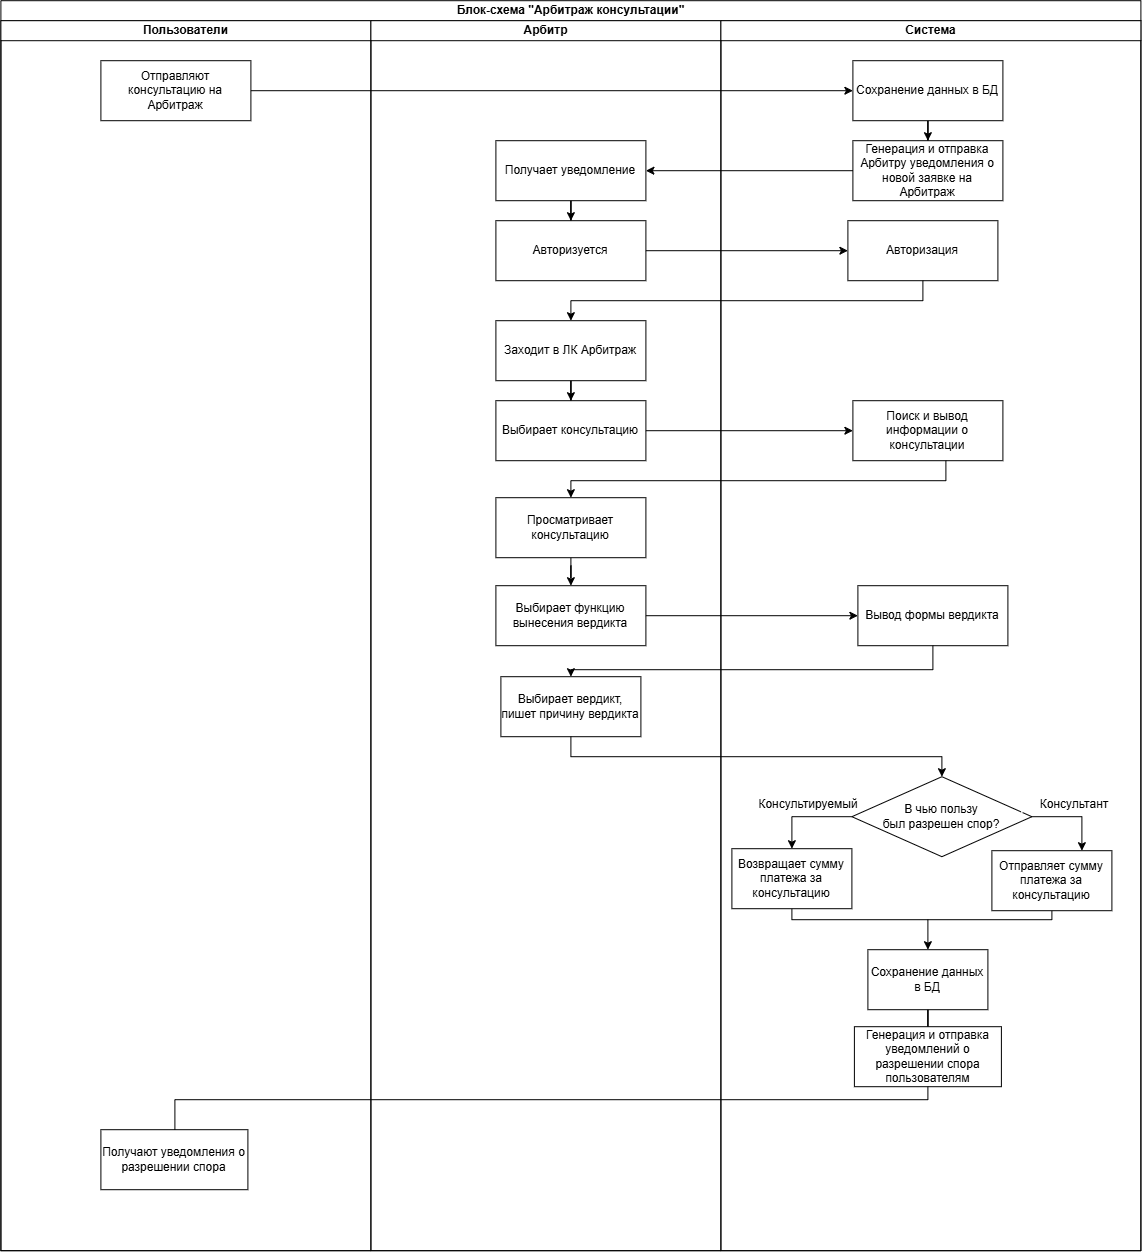

The diagram above was exported from draw.io. Its source (the exported page's mxGraphModel, read from the mxfile embedded in the PNG):
<mxGraphModel dx="1349" dy="1124" grid="1" gridSize="10" guides="1" tooltips="1" connect="1" arrows="1" fold="1" page="1" pageScale="1" pageWidth="1169" pageHeight="1654" math="0" shadow="0">
  <root>
    <mxCell id="0" />
    <mxCell id="1" parent="0" />
    <mxCell id="uWCfRyfGTFXiy61DLuCr-1" parent="1" style="swimlane;html=1;childLayout=stackLayout;resizeParent=1;resizeParentMax=0;startSize=20;" value="Блок-схема &quot;Арбитраж консультации&quot;" vertex="1">
      <mxGeometry height="1250" width="1140" x="22" y="41" as="geometry" />
    </mxCell>
    <mxCell id="uWCfRyfGTFXiy61DLuCr-2" parent="uWCfRyfGTFXiy61DLuCr-1" style="swimlane;html=1;startSize=20;" value="Пользователи" vertex="1">
      <mxGeometry height="1230" width="370" y="20" as="geometry" />
    </mxCell>
    <mxCell id="uWCfRyfGTFXiy61DLuCr-5" parent="uWCfRyfGTFXiy61DLuCr-2" style="rounded=0;whiteSpace=wrap;html=1;" value="Отправляют консультацию на Арбитраж" vertex="1">
      <mxGeometry height="60" width="150" x="100" y="40" as="geometry" />
    </mxCell>
    <mxCell id="uWCfRyfGTFXiy61DLuCr-55" parent="uWCfRyfGTFXiy61DLuCr-2" style="rounded=0;whiteSpace=wrap;html=1;" value="Получают уведомления о разрешении спора" vertex="1">
      <mxGeometry height="60" width="147" x="100" y="1109" as="geometry" />
    </mxCell>
    <mxCell id="uWCfRyfGTFXiy61DLuCr-3" parent="uWCfRyfGTFXiy61DLuCr-1" style="swimlane;html=1;startSize=20;" value="Арбитр" vertex="1">
      <mxGeometry height="1230" width="350" x="370" y="20" as="geometry" />
    </mxCell>
    <mxCell id="uWCfRyfGTFXiy61DLuCr-13" edge="1" parent="uWCfRyfGTFXiy61DLuCr-3" source="uWCfRyfGTFXiy61DLuCr-10" style="edgeStyle=orthogonalEdgeStyle;rounded=0;orthogonalLoop=1;jettySize=auto;html=1;" target="uWCfRyfGTFXiy61DLuCr-12" value="">
      <mxGeometry relative="1" as="geometry" />
    </mxCell>
    <mxCell id="uWCfRyfGTFXiy61DLuCr-10" parent="uWCfRyfGTFXiy61DLuCr-3" style="rounded=0;whiteSpace=wrap;html=1;" value="Получает уведомление&lt;br&gt;" vertex="1">
      <mxGeometry height="60" width="150" x="125" y="120" as="geometry" />
    </mxCell>
    <mxCell id="uWCfRyfGTFXiy61DLuCr-12" parent="uWCfRyfGTFXiy61DLuCr-3" style="rounded=0;whiteSpace=wrap;html=1;" value="Авторизуется&lt;br&gt;" vertex="1">
      <mxGeometry height="60" width="150" x="125" y="200" as="geometry" />
    </mxCell>
    <mxCell id="uWCfRyfGTFXiy61DLuCr-19" edge="1" parent="uWCfRyfGTFXiy61DLuCr-3" source="uWCfRyfGTFXiy61DLuCr-16" style="edgeStyle=orthogonalEdgeStyle;rounded=0;orthogonalLoop=1;jettySize=auto;html=1;" target="uWCfRyfGTFXiy61DLuCr-18" value="">
      <mxGeometry relative="1" as="geometry" />
    </mxCell>
    <mxCell id="uWCfRyfGTFXiy61DLuCr-16" parent="uWCfRyfGTFXiy61DLuCr-3" style="rounded=0;whiteSpace=wrap;html=1;" value="Заходит в ЛК Арбитраж&lt;br&gt;" vertex="1">
      <mxGeometry height="60" width="150" x="125" y="300" as="geometry" />
    </mxCell>
    <mxCell id="uWCfRyfGTFXiy61DLuCr-18" parent="uWCfRyfGTFXiy61DLuCr-3" style="rounded=0;whiteSpace=wrap;html=1;" value="Выбирает консультацию&lt;br&gt;" vertex="1">
      <mxGeometry height="60" width="150" x="125" y="380" as="geometry" />
    </mxCell>
    <mxCell id="uWCfRyfGTFXiy61DLuCr-35" edge="1" parent="uWCfRyfGTFXiy61DLuCr-3" source="uWCfRyfGTFXiy61DLuCr-26" style="edgeStyle=orthogonalEdgeStyle;rounded=0;orthogonalLoop=1;jettySize=auto;html=1;" target="uWCfRyfGTFXiy61DLuCr-34" value="">
      <mxGeometry relative="1" as="geometry" />
    </mxCell>
    <mxCell id="uWCfRyfGTFXiy61DLuCr-26" parent="uWCfRyfGTFXiy61DLuCr-3" style="rounded=0;whiteSpace=wrap;html=1;" value="Просматривает консультацию&lt;br&gt;" vertex="1">
      <mxGeometry height="60" width="150" x="125" y="477" as="geometry" />
    </mxCell>
    <mxCell id="uWCfRyfGTFXiy61DLuCr-34" parent="uWCfRyfGTFXiy61DLuCr-3" style="rounded=0;whiteSpace=wrap;html=1;" value="Выбирает функцию вынесения вердикта&lt;br&gt;" vertex="1">
      <mxGeometry height="60" width="150" x="125" y="565" as="geometry" />
    </mxCell>
    <mxCell id="uWCfRyfGTFXiy61DLuCr-48" parent="uWCfRyfGTFXiy61DLuCr-3" style="rounded=0;whiteSpace=wrap;html=1;labelBackgroundColor=none;fontColor=#FFFFFF;" value="&lt;span style=&quot;color: rgb(0, 0, 0);&quot;&gt;Выбирает вердикт, пишет причину вердикта&lt;/span&gt;" vertex="1">
      <mxGeometry height="60" width="140" x="130" y="656" as="geometry" />
    </mxCell>
    <mxCell id="uWCfRyfGTFXiy61DLuCr-4" parent="uWCfRyfGTFXiy61DLuCr-1" style="swimlane;html=1;startSize=20;" value="Система" vertex="1">
      <mxGeometry height="1230" width="420" x="720" y="20" as="geometry" />
    </mxCell>
    <mxCell id="uWCfRyfGTFXiy61DLuCr-9" edge="1" parent="uWCfRyfGTFXiy61DLuCr-4" source="uWCfRyfGTFXiy61DLuCr-6" style="edgeStyle=orthogonalEdgeStyle;rounded=0;orthogonalLoop=1;jettySize=auto;html=1;" target="uWCfRyfGTFXiy61DLuCr-8" value="">
      <mxGeometry relative="1" as="geometry" />
    </mxCell>
    <mxCell id="uWCfRyfGTFXiy61DLuCr-6" parent="uWCfRyfGTFXiy61DLuCr-4" style="rounded=0;whiteSpace=wrap;html=1;" value="Сохранение данных в БД&lt;br&gt;" vertex="1">
      <mxGeometry height="60" width="150" x="132" y="40" as="geometry" />
    </mxCell>
    <mxCell id="uWCfRyfGTFXiy61DLuCr-8" parent="uWCfRyfGTFXiy61DLuCr-4" style="rounded=0;whiteSpace=wrap;html=1;" value="Генерация и отправка Арбитру уведомления о новой заявке на Арбитраж&lt;br&gt;" vertex="1">
      <mxGeometry height="60" width="150" x="132" y="120" as="geometry" />
    </mxCell>
    <mxCell id="uWCfRyfGTFXiy61DLuCr-20" parent="uWCfRyfGTFXiy61DLuCr-4" style="rounded=0;whiteSpace=wrap;html=1;" value="Авторизация" vertex="1">
      <mxGeometry height="60" width="150" x="127" y="200" as="geometry" />
    </mxCell>
    <mxCell id="uWCfRyfGTFXiy61DLuCr-24" parent="uWCfRyfGTFXiy61DLuCr-4" style="rounded=0;whiteSpace=wrap;html=1;" value="Поиск и вывод информации о консультации&lt;br&gt;" vertex="1">
      <mxGeometry height="60" width="150" x="132" y="380" as="geometry" />
    </mxCell>
    <mxCell id="uWCfRyfGTFXiy61DLuCr-43" edge="1" parent="uWCfRyfGTFXiy61DLuCr-4" source="uWCfRyfGTFXiy61DLuCr-36" style="edgeStyle=orthogonalEdgeStyle;rounded=0;orthogonalLoop=1;jettySize=auto;html=1;exitX=0;exitY=0.5;exitDx=0;exitDy=0;entryX=0.5;entryY=0;entryDx=0;entryDy=0;" target="uWCfRyfGTFXiy61DLuCr-42">
      <mxGeometry relative="1" as="geometry">
        <Array as="points">
          <mxPoint x="71" y="796" />
        </Array>
      </mxGeometry>
    </mxCell>
    <mxCell id="uWCfRyfGTFXiy61DLuCr-44" connectable="0" parent="uWCfRyfGTFXiy61DLuCr-43" style="text;html=1;resizable=0;points=[];align=center;verticalAlign=middle;labelBackgroundColor=none;fontColor=#FFFFFF;" value="Ученик" vertex="1">
      <mxGeometry relative="1" x="-0.5125" y="1" as="geometry">
        <mxPoint x="-6.5" y="-11" as="offset" />
      </mxGeometry>
    </mxCell>
    <mxCell id="uWCfRyfGTFXiy61DLuCr-46" edge="1" parent="uWCfRyfGTFXiy61DLuCr-4" source="uWCfRyfGTFXiy61DLuCr-36" style="edgeStyle=orthogonalEdgeStyle;rounded=0;orthogonalLoop=1;jettySize=auto;html=1;exitX=1;exitY=0.5;exitDx=0;exitDy=0;entryX=0.75;entryY=0;entryDx=0;entryDy=0;fontColor=#FFFFFF;" target="uWCfRyfGTFXiy61DLuCr-45">
      <mxGeometry relative="1" as="geometry">
        <Array as="points">
          <mxPoint x="361" y="796" />
        </Array>
      </mxGeometry>
    </mxCell>
    <mxCell id="uWCfRyfGTFXiy61DLuCr-36" parent="uWCfRyfGTFXiy61DLuCr-4" style="rhombus;whiteSpace=wrap;html=1;" value="В чью пользу &lt;br&gt;был разрешен спор?" vertex="1">
      <mxGeometry height="80" width="180" x="131" y="756" as="geometry" />
    </mxCell>
    <mxCell id="uWCfRyfGTFXiy61DLuCr-37" parent="uWCfRyfGTFXiy61DLuCr-4" style="rounded=0;whiteSpace=wrap;html=1;" value="Вывод формы вердикта&lt;br&gt;" vertex="1">
      <mxGeometry height="60" width="150" x="137" y="565" as="geometry" />
    </mxCell>
    <mxCell id="uWCfRyfGTFXiy61DLuCr-51" edge="1" parent="uWCfRyfGTFXiy61DLuCr-4" source="uWCfRyfGTFXiy61DLuCr-42" style="edgeStyle=orthogonalEdgeStyle;rounded=0;orthogonalLoop=1;jettySize=auto;html=1;fontColor=#FFFFFF;" target="uWCfRyfGTFXiy61DLuCr-50" value="">
      <mxGeometry relative="1" as="geometry">
        <Array as="points">
          <mxPoint x="71" y="899" />
          <mxPoint x="207" y="899" />
        </Array>
      </mxGeometry>
    </mxCell>
    <mxCell id="uWCfRyfGTFXiy61DLuCr-42" parent="uWCfRyfGTFXiy61DLuCr-4" style="rounded=0;whiteSpace=wrap;html=1;" value="Возвращает сумму платежа за консультацию" vertex="1">
      <mxGeometry height="60" width="120" x="11" y="828" as="geometry" />
    </mxCell>
    <mxCell id="uWCfRyfGTFXiy61DLuCr-54" edge="1" parent="uWCfRyfGTFXiy61DLuCr-4" source="uWCfRyfGTFXiy61DLuCr-50" style="edgeStyle=orthogonalEdgeStyle;rounded=0;orthogonalLoop=1;jettySize=auto;html=1;endArrow=none;endFill=0;fontColor=#FFFFFF;" target="uWCfRyfGTFXiy61DLuCr-53" value="">
      <mxGeometry relative="1" as="geometry" />
    </mxCell>
    <mxCell id="uWCfRyfGTFXiy61DLuCr-50" parent="uWCfRyfGTFXiy61DLuCr-4" style="rounded=0;whiteSpace=wrap;html=1;" value="Сохранение данных в БД" vertex="1">
      <mxGeometry height="60" width="120" x="147" y="929" as="geometry" />
    </mxCell>
    <mxCell id="uWCfRyfGTFXiy61DLuCr-53" parent="uWCfRyfGTFXiy61DLuCr-4" style="rounded=0;whiteSpace=wrap;html=1;" value="Генерация и отправка уведомлений о разрешении спора пользователям" vertex="1">
      <mxGeometry height="60" width="147" x="133.5" y="1006" as="geometry" />
    </mxCell>
    <mxCell id="uWCfRyfGTFXiy61DLuCr-52" edge="1" parent="uWCfRyfGTFXiy61DLuCr-4" source="uWCfRyfGTFXiy61DLuCr-45" style="edgeStyle=orthogonalEdgeStyle;rounded=0;orthogonalLoop=1;jettySize=auto;html=1;exitX=0.5;exitY=1;exitDx=0;exitDy=0;fontColor=#FFFFFF;endArrow=none;endFill=0;">
      <mxGeometry relative="1" as="geometry">
        <Array as="points">
          <mxPoint x="331" y="899" />
        </Array>
        <mxPoint x="207" y="899" as="targetPoint" />
      </mxGeometry>
    </mxCell>
    <mxCell id="uWCfRyfGTFXiy61DLuCr-45" parent="uWCfRyfGTFXiy61DLuCr-4" style="rounded=0;whiteSpace=wrap;html=1;labelBackgroundColor=none;fontColor=#FFFFFF;" value="&lt;span style=&quot;color: rgb(0, 0, 0);&quot;&gt;Отправляет сумму платежа за консультацию&lt;/span&gt;" vertex="1">
      <mxGeometry height="60" width="120" x="271" y="830" as="geometry" />
    </mxCell>
    <mxCell id="uWCfRyfGTFXiy61DLuCr-47" connectable="0" parent="uWCfRyfGTFXiy61DLuCr-4" style="text;html=1;resizable=0;points=[];align=center;verticalAlign=middle;labelBackgroundColor=none;fontColor=#FFFFFF;" value="Консультант" vertex="1">
      <mxGeometry x="338.9047619047617" y="799.047619047619" as="geometry">
        <mxPoint x="-6.5" y="-11" as="offset" />
      </mxGeometry>
    </mxCell>
    <mxCell id="GvzvOEBjH5AT9MR0NZaY-1" parent="uWCfRyfGTFXiy61DLuCr-4" style="text;html=1;whiteSpace=wrap;strokeColor=none;fillColor=none;align=center;verticalAlign=middle;rounded=0;" value="Кон&lt;span style=&quot;background-color: transparent; color: light-dark(rgb(0, 0, 0), rgb(255, 255, 255));&quot;&gt;сультируемый&lt;/span&gt;" vertex="1">
      <mxGeometry height="30" width="60" x="58" y="769" as="geometry" />
    </mxCell>
    <mxCell id="GvzvOEBjH5AT9MR0NZaY-2" parent="uWCfRyfGTFXiy61DLuCr-4" style="text;html=1;whiteSpace=wrap;strokeColor=none;fillColor=none;align=center;verticalAlign=middle;rounded=0;" value="Консультант" vertex="1">
      <mxGeometry height="30" width="60" x="324" y="769" as="geometry" />
    </mxCell>
    <mxCell id="uWCfRyfGTFXiy61DLuCr-7" edge="1" parent="uWCfRyfGTFXiy61DLuCr-1" source="uWCfRyfGTFXiy61DLuCr-5" style="edgeStyle=orthogonalEdgeStyle;rounded=0;orthogonalLoop=1;jettySize=auto;html=1;" target="uWCfRyfGTFXiy61DLuCr-6" value="">
      <mxGeometry relative="1" as="geometry" />
    </mxCell>
    <mxCell id="uWCfRyfGTFXiy61DLuCr-11" edge="1" parent="uWCfRyfGTFXiy61DLuCr-1" source="uWCfRyfGTFXiy61DLuCr-8" style="edgeStyle=orthogonalEdgeStyle;rounded=0;orthogonalLoop=1;jettySize=auto;html=1;" target="uWCfRyfGTFXiy61DLuCr-10" value="">
      <mxGeometry relative="1" as="geometry" />
    </mxCell>
    <mxCell id="uWCfRyfGTFXiy61DLuCr-21" edge="1" parent="uWCfRyfGTFXiy61DLuCr-1" source="uWCfRyfGTFXiy61DLuCr-12" style="edgeStyle=orthogonalEdgeStyle;rounded=0;orthogonalLoop=1;jettySize=auto;html=1;" target="uWCfRyfGTFXiy61DLuCr-20" value="">
      <mxGeometry relative="1" as="geometry" />
    </mxCell>
    <mxCell id="uWCfRyfGTFXiy61DLuCr-17" edge="1" parent="uWCfRyfGTFXiy61DLuCr-1" source="uWCfRyfGTFXiy61DLuCr-20" style="edgeStyle=orthogonalEdgeStyle;rounded=0;orthogonalLoop=1;jettySize=auto;html=1;exitX=0.5;exitY=1;exitDx=0;exitDy=0;" target="uWCfRyfGTFXiy61DLuCr-16" value="">
      <mxGeometry relative="1" as="geometry" />
    </mxCell>
    <mxCell id="uWCfRyfGTFXiy61DLuCr-25" edge="1" parent="uWCfRyfGTFXiy61DLuCr-1" source="uWCfRyfGTFXiy61DLuCr-18" style="edgeStyle=orthogonalEdgeStyle;rounded=0;orthogonalLoop=1;jettySize=auto;html=1;" target="uWCfRyfGTFXiy61DLuCr-24" value="">
      <mxGeometry relative="1" as="geometry" />
    </mxCell>
    <mxCell id="uWCfRyfGTFXiy61DLuCr-27" edge="1" parent="uWCfRyfGTFXiy61DLuCr-1" source="uWCfRyfGTFXiy61DLuCr-24" style="edgeStyle=orthogonalEdgeStyle;rounded=0;orthogonalLoop=1;jettySize=auto;html=1;" target="uWCfRyfGTFXiy61DLuCr-26" value="">
      <mxGeometry relative="1" as="geometry">
        <Array as="points">
          <mxPoint x="945" y="480" />
          <mxPoint x="570" y="480" />
        </Array>
      </mxGeometry>
    </mxCell>
    <mxCell id="uWCfRyfGTFXiy61DLuCr-38" edge="1" parent="uWCfRyfGTFXiy61DLuCr-1" source="uWCfRyfGTFXiy61DLuCr-34" style="edgeStyle=orthogonalEdgeStyle;rounded=0;orthogonalLoop=1;jettySize=auto;html=1;" target="uWCfRyfGTFXiy61DLuCr-37" value="">
      <mxGeometry relative="1" as="geometry" />
    </mxCell>
    <mxCell id="uWCfRyfGTFXiy61DLuCr-39" edge="1" parent="uWCfRyfGTFXiy61DLuCr-1" source="uWCfRyfGTFXiy61DLuCr-37" style="edgeStyle=orthogonalEdgeStyle;rounded=0;orthogonalLoop=1;jettySize=auto;html=1;exitX=0.5;exitY=1;exitDx=0;exitDy=0;entryX=0.5;entryY=0;entryDx=0;entryDy=0;" target="uWCfRyfGTFXiy61DLuCr-48">
      <mxGeometry relative="1" as="geometry">
        <Array as="points">
          <mxPoint x="932" y="669" />
          <mxPoint x="570" y="669" />
        </Array>
      </mxGeometry>
    </mxCell>
    <mxCell id="uWCfRyfGTFXiy61DLuCr-49" edge="1" parent="uWCfRyfGTFXiy61DLuCr-1" source="uWCfRyfGTFXiy61DLuCr-48" style="edgeStyle=orthogonalEdgeStyle;rounded=0;orthogonalLoop=1;jettySize=auto;html=1;exitX=0.5;exitY=1;exitDx=0;exitDy=0;entryX=0.5;entryY=0;entryDx=0;entryDy=0;fontColor=#FFFFFF;" target="uWCfRyfGTFXiy61DLuCr-36">
      <mxGeometry relative="1" as="geometry" />
    </mxCell>
    <mxCell id="uWCfRyfGTFXiy61DLuCr-56" edge="1" parent="uWCfRyfGTFXiy61DLuCr-1" source="uWCfRyfGTFXiy61DLuCr-53" style="edgeStyle=orthogonalEdgeStyle;rounded=0;orthogonalLoop=1;jettySize=auto;html=1;endArrow=none;endFill=0;fontColor=#FFFFFF;" target="uWCfRyfGTFXiy61DLuCr-55" value="">
      <mxGeometry relative="1" as="geometry">
        <Array as="points">
          <mxPoint x="927" y="1099" />
          <mxPoint x="174" y="1099" />
        </Array>
      </mxGeometry>
    </mxCell>
  </root>
</mxGraphModel>